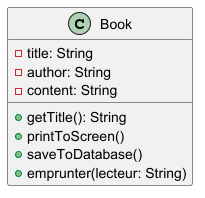

The diagram above was rendered by PlantUML. Its source (embedded in the PNG):
@startuml
class Book {
  - title: String
  - author: String
  - content: String
  + getTitle(): String
  + printToScreen()
  + saveToDatabase()
  + emprunter(lecteur: String)
}
@enduml